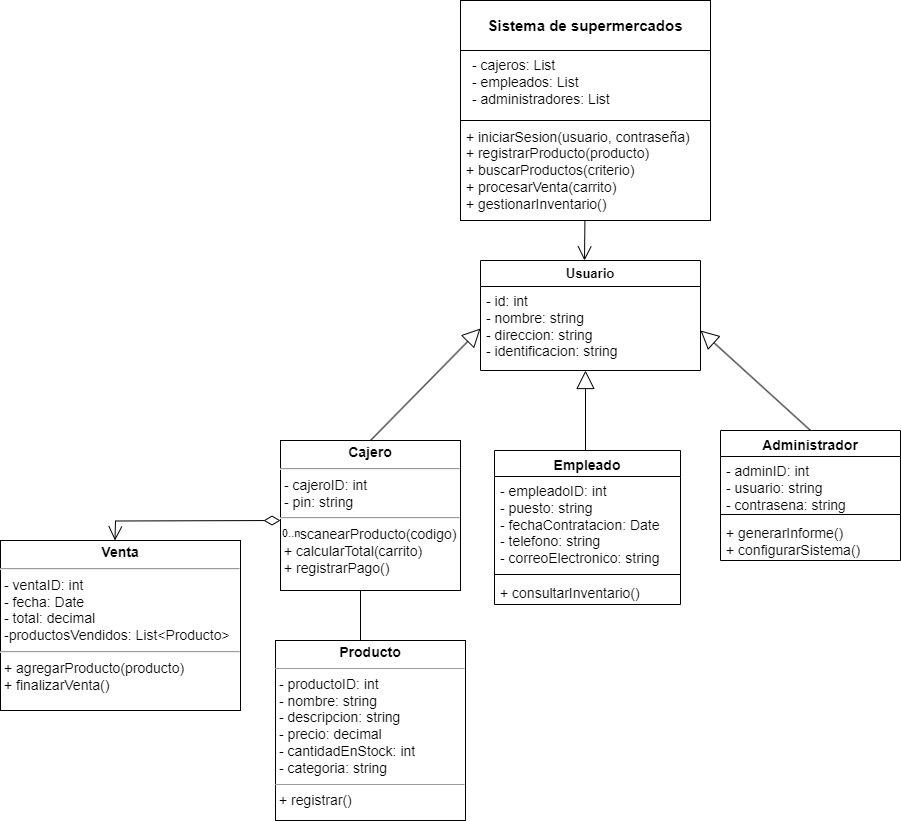

The diagram above was exported from draw.io. Its source (the exported page's mxGraphModel, read from the mxfile embedded in the PNG):
<mxGraphModel dx="1621" dy="446" grid="1" gridSize="10" guides="1" tooltips="1" connect="1" arrows="1" fold="1" page="1" pageScale="1" pageWidth="827" pageHeight="1169" math="0" shadow="0">
  <root>
    <mxCell id="0" />
    <mxCell id="1" parent="0" />
    <mxCell id="AA6AsWw7iUhc7S9cHtKg-17" value="&lt;h2 style=&quot;font-size: 15px;&quot;&gt;Sistema de supermercados&lt;/h2&gt;" style="rounded=0;whiteSpace=wrap;html=1;fontSize=15;" parent="1" vertex="1">
      <mxGeometry x="300" y="10" width="250" height="50" as="geometry" />
    </mxCell>
    <mxCell id="AA6AsWw7iUhc7S9cHtKg-18" value="" style="swimlane;startSize=0;" parent="1" vertex="1">
      <mxGeometry x="300" y="60" width="250" height="70" as="geometry" />
    </mxCell>
    <mxCell id="AA6AsWw7iUhc7S9cHtKg-21" value="- cajeros: List&amp;nbsp;&lt;br style=&quot;font-size: 14px;&quot;&gt;- empleados: List&amp;nbsp;&lt;br style=&quot;font-size: 14px;&quot;&gt;- administradores: List" style="text;whiteSpace=wrap;html=1;fontSize=14;" parent="AA6AsWw7iUhc7S9cHtKg-18" vertex="1">
      <mxGeometry x="10" width="160" height="70" as="geometry" />
    </mxCell>
    <mxCell id="AA6AsWw7iUhc7S9cHtKg-27" value="&amp;nbsp;+ iniciarSesion(usuario, contraseña)&amp;nbsp;&lt;br style=&quot;font-size: 14px;&quot;&gt;&amp;nbsp;+ registrarProducto(producto)&amp;nbsp;&lt;br style=&quot;font-size: 14px;&quot;&gt;&amp;nbsp;+ buscarProductos(criterio)&amp;nbsp;&lt;br style=&quot;font-size: 14px;&quot;&gt;&amp;nbsp;+ procesarVenta(carrito)&amp;nbsp;&lt;br style=&quot;font-size: 14px;&quot;&gt;&amp;nbsp;+ gestionarInventario() " style="rounded=0;whiteSpace=wrap;html=1;fontSize=14;align=left;" parent="1" vertex="1">
      <mxGeometry x="300" y="130" width="250" height="100" as="geometry" />
    </mxCell>
    <mxCell id="AA6AsWw7iUhc7S9cHtKg-34" value="" style="endArrow=open;endFill=1;endSize=12;html=1;rounded=0;" parent="1" edge="1">
      <mxGeometry width="160" relative="1" as="geometry">
        <mxPoint x="424.40999999999997" y="230" as="sourcePoint" />
        <mxPoint x="424" y="270" as="targetPoint" />
      </mxGeometry>
    </mxCell>
    <mxCell id="AA6AsWw7iUhc7S9cHtKg-35" value="&lt;b&gt;&lt;font style=&quot;font-size: 13px;&quot;&gt;Usuario&lt;/font&gt;&lt;/b&gt;" style="swimlane;fontStyle=0;childLayout=stackLayout;horizontal=1;startSize=26;fillColor=none;horizontalStack=0;resizeParent=1;resizeParentMax=0;resizeLast=0;collapsible=1;marginBottom=0;whiteSpace=wrap;html=1;" parent="1" vertex="1">
      <mxGeometry x="320" y="270" width="220" height="110" as="geometry" />
    </mxCell>
    <mxCell id="AA6AsWw7iUhc7S9cHtKg-36" value="- id: int&amp;nbsp;&lt;br style=&quot;font-size: 14px;&quot;&gt;- nombre: string&amp;nbsp;&lt;br style=&quot;font-size: 14px;&quot;&gt;- direccion: string&amp;nbsp;&lt;br style=&quot;font-size: 14px;&quot;&gt;- identificacion: string" style="text;strokeColor=none;fillColor=none;align=left;verticalAlign=top;spacingLeft=4;spacingRight=4;overflow=hidden;rotatable=0;points=[[0,0.5],[1,0.5]];portConstraint=eastwest;whiteSpace=wrap;html=1;fontSize=14;" parent="AA6AsWw7iUhc7S9cHtKg-35" vertex="1">
      <mxGeometry y="26" width="220" height="84" as="geometry" />
    </mxCell>
    <mxCell id="AA6AsWw7iUhc7S9cHtKg-43" value="&lt;p style=&quot;margin: 4px 0px 0px; text-align: center; font-size: 14px;&quot;&gt;&lt;b style=&quot;font-size: 14px;&quot;&gt;Cajero&lt;/b&gt;&lt;/p&gt;&lt;hr style=&quot;font-size: 14px;&quot;&gt;&lt;p style=&quot;margin: 0px 0px 0px 4px; font-size: 14px;&quot;&gt;- cajeroID: int&amp;nbsp;&lt;br style=&quot;font-size: 14px;&quot;&gt;- pin: string&lt;br style=&quot;font-size: 14px;&quot;&gt;&lt;/p&gt;&lt;hr style=&quot;font-size: 14px;&quot;&gt;&lt;p style=&quot;margin: 0px 0px 0px 4px; font-size: 14px;&quot;&gt;+escanearProducto(codigo)&amp;nbsp;&lt;br&gt;+ calcularTotal(carrito)&amp;nbsp;&lt;br&gt;+ registrarPago()   &lt;br&gt;&lt;/p&gt;" style="verticalAlign=top;align=left;overflow=fill;fontSize=14;fontFamily=Helvetica;html=1;whiteSpace=wrap;" parent="1" vertex="1">
      <mxGeometry x="120" y="450" width="180" height="150" as="geometry" />
    </mxCell>
    <mxCell id="AA6AsWw7iUhc7S9cHtKg-44" value="&lt;font style=&quot;font-size: 14px;&quot;&gt;Empleado&lt;/font&gt;" style="swimlane;fontStyle=1;align=center;verticalAlign=top;childLayout=stackLayout;horizontal=1;startSize=26;horizontalStack=0;resizeParent=1;resizeParentMax=0;resizeLast=0;collapsible=1;marginBottom=0;whiteSpace=wrap;html=1;fontSize=13;" parent="1" vertex="1">
      <mxGeometry x="334" y="460" width="186" height="154" as="geometry" />
    </mxCell>
    <mxCell id="AA6AsWw7iUhc7S9cHtKg-45" value="- empleadoID: int&amp;nbsp;&lt;br style=&quot;font-size: 14px;&quot;&gt;- puesto: string&amp;nbsp;&lt;br style=&quot;font-size: 14px;&quot;&gt;- fechaContratacion: Date&amp;nbsp;&lt;br style=&quot;font-size: 14px;&quot;&gt;- telefono: string&amp;nbsp;&lt;br style=&quot;font-size: 14px;&quot;&gt;- correoElectronico: string  " style="text;strokeColor=none;fillColor=none;align=left;verticalAlign=top;spacingLeft=4;spacingRight=4;overflow=hidden;rotatable=0;points=[[0,0.5],[1,0.5]];portConstraint=eastwest;whiteSpace=wrap;html=1;fontSize=14;" parent="AA6AsWw7iUhc7S9cHtKg-44" vertex="1">
      <mxGeometry y="26" width="186" height="94" as="geometry" />
    </mxCell>
    <mxCell id="AA6AsWw7iUhc7S9cHtKg-46" value="" style="line;strokeWidth=1;fillColor=none;align=left;verticalAlign=middle;spacingTop=-1;spacingLeft=3;spacingRight=3;rotatable=0;labelPosition=right;points=[];portConstraint=eastwest;strokeColor=inherit;" parent="AA6AsWw7iUhc7S9cHtKg-44" vertex="1">
      <mxGeometry y="120" width="186" height="8" as="geometry" />
    </mxCell>
    <mxCell id="AA6AsWw7iUhc7S9cHtKg-47" value="+ consultarInventario() " style="text;strokeColor=none;fillColor=none;align=left;verticalAlign=top;spacingLeft=4;spacingRight=4;overflow=hidden;rotatable=0;points=[[0,0.5],[1,0.5]];portConstraint=eastwest;whiteSpace=wrap;html=1;fontSize=14;" parent="AA6AsWw7iUhc7S9cHtKg-44" vertex="1">
      <mxGeometry y="128" width="186" height="26" as="geometry" />
    </mxCell>
    <mxCell id="AA6AsWw7iUhc7S9cHtKg-49" value="Administrador" style="swimlane;fontStyle=1;align=center;verticalAlign=top;childLayout=stackLayout;horizontal=1;startSize=26;horizontalStack=0;resizeParent=1;resizeParentMax=0;resizeLast=0;collapsible=1;marginBottom=0;whiteSpace=wrap;html=1;fontSize=14;" parent="1" vertex="1">
      <mxGeometry x="560" y="440" width="180" height="130" as="geometry" />
    </mxCell>
    <mxCell id="AA6AsWw7iUhc7S9cHtKg-50" value="- adminID: int&amp;nbsp;&lt;br style=&quot;font-size: 14px;&quot;&gt;- usuario: string&amp;nbsp;&lt;br style=&quot;font-size: 14px;&quot;&gt;- contrasena: string" style="text;strokeColor=none;fillColor=none;align=left;verticalAlign=top;spacingLeft=4;spacingRight=4;overflow=hidden;rotatable=0;points=[[0,0.5],[1,0.5]];portConstraint=eastwest;whiteSpace=wrap;html=1;fontSize=14;" parent="AA6AsWw7iUhc7S9cHtKg-49" vertex="1">
      <mxGeometry y="26" width="180" height="54" as="geometry" />
    </mxCell>
    <mxCell id="AA6AsWw7iUhc7S9cHtKg-51" value="" style="line;strokeWidth=1;fillColor=none;align=left;verticalAlign=middle;spacingTop=-1;spacingLeft=3;spacingRight=3;rotatable=0;labelPosition=right;points=[];portConstraint=eastwest;strokeColor=inherit;" parent="AA6AsWw7iUhc7S9cHtKg-49" vertex="1">
      <mxGeometry y="80" width="180" height="8" as="geometry" />
    </mxCell>
    <mxCell id="AA6AsWw7iUhc7S9cHtKg-52" value="+ generarInforme()&amp;nbsp;&lt;br style=&quot;font-size: 14px;&quot;&gt;+ configurarSistema()" style="text;strokeColor=none;fillColor=none;align=left;verticalAlign=top;spacingLeft=4;spacingRight=4;overflow=hidden;rotatable=0;points=[[0,0.5],[1,0.5]];portConstraint=eastwest;whiteSpace=wrap;html=1;fontSize=14;" parent="AA6AsWw7iUhc7S9cHtKg-49" vertex="1">
      <mxGeometry y="88" width="180" height="42" as="geometry" />
    </mxCell>
    <mxCell id="AA6AsWw7iUhc7S9cHtKg-56" value="" style="endArrow=block;endSize=16;endFill=0;html=1;rounded=0;exitX=0.5;exitY=0;exitDx=0;exitDy=0;entryX=0;entryY=0.5;entryDx=0;entryDy=0;" parent="1" source="AA6AsWw7iUhc7S9cHtKg-43" target="AA6AsWw7iUhc7S9cHtKg-36" edge="1">
      <mxGeometry width="160" relative="1" as="geometry">
        <mxPoint x="174" y="420" as="sourcePoint" />
        <mxPoint x="334" y="360" as="targetPoint" />
      </mxGeometry>
    </mxCell>
    <mxCell id="AA6AsWw7iUhc7S9cHtKg-59" value="" style="endArrow=block;endSize=16;endFill=0;html=1;rounded=0;" parent="1" edge="1">
      <mxGeometry width="160" relative="1" as="geometry">
        <mxPoint x="425" y="460" as="sourcePoint" />
        <mxPoint x="425" y="380" as="targetPoint" />
      </mxGeometry>
    </mxCell>
    <mxCell id="AA6AsWw7iUhc7S9cHtKg-60" value="" style="endArrow=block;endSize=16;endFill=0;html=1;rounded=0;exitX=0.5;exitY=0;exitDx=0;exitDy=0;" parent="1" source="AA6AsWw7iUhc7S9cHtKg-49" edge="1">
      <mxGeometry x="-0.0029" width="160" relative="1" as="geometry">
        <mxPoint x="660" y="430" as="sourcePoint" />
        <mxPoint x="540" y="340" as="targetPoint" />
        <mxPoint as="offset" />
      </mxGeometry>
    </mxCell>
    <mxCell id="AA6AsWw7iUhc7S9cHtKg-61" value="" style="endArrow=none;html=1;edgeStyle=orthogonalEdgeStyle;rounded=0;" parent="1" edge="1">
      <mxGeometry relative="1" as="geometry">
        <mxPoint x="200" y="600" as="sourcePoint" />
        <mxPoint x="200" y="650" as="targetPoint" />
      </mxGeometry>
    </mxCell>
    <mxCell id="AA6AsWw7iUhc7S9cHtKg-64" value="&lt;p style=&quot;margin: 4px 0px 0px; text-align: center; font-size: 14px;&quot;&gt;&lt;b style=&quot;&quot;&gt;&lt;font style=&quot;font-size: 14px;&quot;&gt;Producto&lt;/font&gt;&lt;/b&gt;&lt;/p&gt;&lt;hr style=&quot;font-size: 14px;&quot; size=&quot;1&quot;&gt;&lt;p style=&quot;margin: 0px 0px 0px 4px; font-size: 14px;&quot;&gt;- productoID: int&amp;nbsp;&lt;br&gt;- nombre: string&amp;nbsp;&lt;br&gt;- descripcion: string&amp;nbsp;&lt;br&gt;- precio: decimal&amp;nbsp;&lt;br&gt;- cantidadEnStock: int&amp;nbsp;&lt;br&gt;- categoria: string     &lt;br&gt;&lt;/p&gt;&lt;hr style=&quot;font-size: 14px;&quot; size=&quot;1&quot;&gt;&lt;p style=&quot;margin: 0px 0px 0px 4px; font-size: 14px;&quot;&gt;+ registrar()&lt;br&gt;&lt;/p&gt;" style="verticalAlign=top;align=left;overflow=fill;fontSize=12;fontFamily=Helvetica;html=1;whiteSpace=wrap;" parent="1" vertex="1">
      <mxGeometry x="115" y="650" width="190" height="180" as="geometry" />
    </mxCell>
    <mxCell id="AA6AsWw7iUhc7S9cHtKg-67" value="" style="endArrow=open;html=1;endSize=12;startArrow=diamondThin;startSize=14;startFill=0;edgeStyle=orthogonalEdgeStyle;rounded=0;" parent="1" edge="1">
      <mxGeometry relative="1" as="geometry">
        <mxPoint x="120" y="530" as="sourcePoint" />
        <mxPoint x="-45.53" y="550" as="targetPoint" />
      </mxGeometry>
    </mxCell>
    <mxCell id="AA6AsWw7iUhc7S9cHtKg-68" value="0..n" style="edgeLabel;resizable=0;html=1;align=left;verticalAlign=top;" parent="AA6AsWw7iUhc7S9cHtKg-67" connectable="0" vertex="1">
      <mxGeometry x="-1" relative="1" as="geometry" />
    </mxCell>
    <mxCell id="AA6AsWw7iUhc7S9cHtKg-70" value="&lt;p style=&quot;margin: 4px 0px 0px; text-align: center; font-size: 14px;&quot;&gt;&lt;b&gt;Venta&lt;/b&gt;&lt;/p&gt;&lt;hr style=&quot;font-size: 14px;&quot;&gt;&lt;p style=&quot;margin: 0px 0px 0px 4px; font-size: 14px;&quot;&gt;- ventaID: int&amp;nbsp;&lt;br&gt;- fecha: Date&amp;nbsp;&lt;br&gt;- total: decimal&amp;nbsp;&lt;br&gt;-productosVendidos:&amp;nbsp;&lt;span style=&quot;background-color: initial;&quot;&gt;List&amp;lt;Producto&amp;gt;&lt;/span&gt;&lt;/p&gt;&lt;hr style=&quot;font-size: 14px;&quot;&gt;&lt;p style=&quot;margin: 0px 0px 0px 4px; font-size: 14px;&quot;&gt;+ agregarProducto(producto)&amp;nbsp;&lt;br&gt;+ finalizarVenta()   &lt;br&gt;&lt;/p&gt;" style="verticalAlign=top;align=left;overflow=fill;fontSize=14;fontFamily=Helvetica;html=1;whiteSpace=wrap;" parent="1" vertex="1">
      <mxGeometry x="-160" y="550" width="240" height="170" as="geometry" />
    </mxCell>
  </root>
</mxGraphModel>